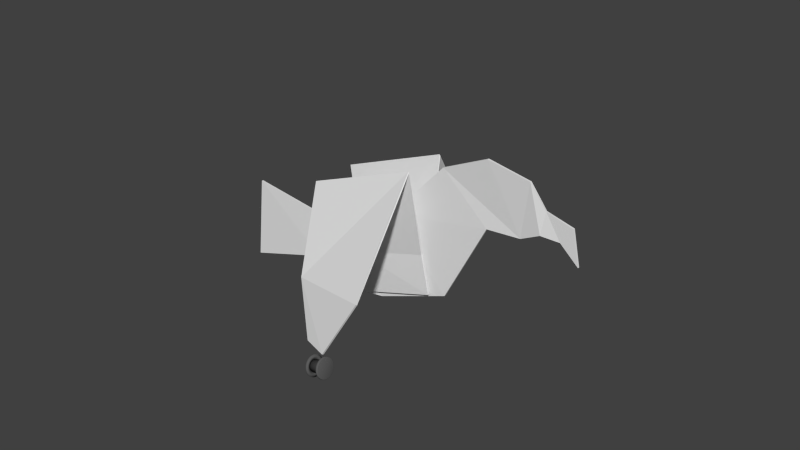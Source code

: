 # Source: eagle.blend  (saved by Blender 2.76.0; exported with 4.5.12 LTS)
import bpy
from mathutils import Matrix  # noqa: F401  (used for matrix-valued properties, if any)

bpy.ops.wm.read_factory_settings(use_empty=True)
scene = bpy.context.scene
scene.name = 'Scene'

# ---- collections
col_collection_1 = bpy.data.collections.new('Collection 1'); scene.collection.children.link(col_collection_1)
col_collection_2 = bpy.data.collections.new('Collection 2'); scene.collection.children.link(col_collection_2)
col_collection_2.hide_render = True
col_collection_2.hide_viewport = True

# ---- materials (node trees are filled in below, after node groups)
mat_material_001 = bpy.data.materials.new('Material.001')
mat_material_001.alpha_threshold = 0.0
mat_material_001.use_transparent_shadow = False
mat_material_001.diffuse_color = (0.1107, 0.1107, 0.1107, 1.0)
mat_material_001.roughness = 0.5
mat_material_001.specular_intensity = 0.4167

# ---- material node trees

# ---- world
world_world = bpy.data.worlds.new('World'); scene.world = world_world
world_world.color = (0.05088, 0.05088, 0.05088)
world_world.use_sun_shadow = False
world_world.sun_shadow_jitter_overblur = 0.0
world_world.cycles.sampling_method = 'MANUAL'
world_world.cycles.sample_map_resolution = 256

# ---- meshes
me_plane = bpy.data.meshes.new('Plane')
me_plane.from_pydata([(2.42, 0.007947, 2.803), (1.494, -0.01307, 3.217), (1.96, -0.01157, 3.128), (2.125, 0.01203, 2.879), (0.972, 0.01166, 2.975), (0.3535, -0.01169, 2.302), (-0.5822, 0.01105, 1.953), (-1.538, 0.007658, 2.097), (-0.6796, -0.01031, 1.459), (0.2027, 0.008206, 1.281), (1.038, -0.01344, 1.609), (1.507, -0.007415, 2.506), (1.875, 0.006997, 2.524), (2.504, -0.008006, 2.45), (2.293, 0.009945, 2.622), (2.092, -0.012, 2.635), (-0.2344, -0.0118, 1.231), (0.7698, -0.05273, 1.997), (-0.09762, -0.0536, 1.739), (0.7414, -0.2396, 2.949), (-0.4545, -0.2625, 2.505), (-0.2511, -0.735, 1.661), (0.688, -0.9551, 1.8), (0.312, -1.05, 1.128), (0.02996, -0.9609, 1.134), (0.7736, 0.0568, 1.996), (-0.09967, 0.0511, 1.733), (0.7458, 0.2416, 2.948), (-0.4484, 0.2599, 2.489), (-0.256, 0.7164, 1.653), (0.6899, 0.9397, 1.79), (0.312, 1.045, 1.128), (0.02656, 0.9827, 1.146), (-1.619, -0.007161, 1.172), (0.8613, -0.05278, 1.572), (0.09533, -0.03332, 1.316), (0.8627, 0.02827, 1.578), (0.09464, 0.03564, 1.318)], [], [(2, 15, 12), (12, 11, 4), (2, 3, 15), (14, 3, 0), (15, 3, 14), (13, 14, 0), (5, 4, 11), (12, 4, 1), (12, 1, 2), (11, 10, 5), (10, 9, 5), (5, 9, 6), (9, 8, 6), (6, 8, 7), (9, 16, 8), (17, 18, 19), (20, 19, 18), (24, 23, 21), (23, 22, 21), (22, 19, 21), (19, 20, 21), (25, 26, 27), (28, 27, 26), (32, 31, 29), (31, 30, 29), (30, 27, 29), (27, 28, 29), (8, 33, 7), (26, 25, 36, 37), (18, 17, 34, 35)])
me_plane.materials.append(None)
me_plane.use_remesh_preserve_volume = False
me_plane.use_remesh_preserve_attributes = False
me_plane.use_mirror_vertex_groups = False
me_plane.update()
me_cylinder_002 = bpy.data.meshes.new('Cylinder.002')
me_cylinder_002.from_pydata([(4.444, 26.6, 0.5099), (4.639, 26.58, 0.5099), (4.827, 26.52, 0.5099), (5.0, 26.43, 0.5099), (5.151, 26.3, 0.5099), (5.275, 26.15, 0.5099), (5.368, 25.98, 0.5099), (5.425, 25.79, 0.5099), (5.444, 25.6, 0.5099), (5.425, 25.4, 0.5099), (5.368, 25.21, 0.5099), (5.275, 25.04, 0.5099), (5.151, 24.89, 0.5099), (5.0, 24.77, 0.5099), (4.827, 24.67, 0.5099), (4.639, 24.62, 0.5099), (4.444, 24.6, 0.5099), (4.249, 24.62, 0.5099), (4.061, 24.67, 0.5099), (3.888, 24.77, 0.5099), (3.737, 24.89, 0.5099), (3.612, 25.04, 0.5099), (3.52, 25.21, 0.5099), (3.463, 25.4, 0.5099), (3.444, 25.6, 0.5099), (3.463, 25.79, 0.5099), (3.52, 25.98, 0.5099), (3.612, 26.15, 0.5099), (3.737, 26.3, 0.5099), (3.888, 26.43, 0.5099), (4.061, 26.52, 0.5099), (4.249, 26.58, 0.5099), (4.777, 27.27, 0.5099), (4.444, 27.3, 0.5099), (5.097, 27.17, 0.5099), (5.392, 27.01, 0.5099), (5.65, 26.8, 0.5099), (5.862, 26.54, 0.5099), (6.02, 26.25, 0.5099), (6.117, 25.93, 0.5099), (6.15, 25.6, 0.5099), (6.117, 25.26, 0.5099), (6.02, 24.94, 0.5099), (5.862, 24.65, 0.5099), (5.65, 24.39, 0.5099), (5.392, 24.18, 0.5099), (5.097, 24.02, 0.5099), (4.777, 23.92, 0.5099), (4.444, 23.89, 0.5099), (4.111, 23.92, 0.5099), (3.791, 24.02, 0.5099), (3.496, 24.18, 0.5099), (3.238, 24.39, 0.5099), (3.026, 24.65, 0.5099), (2.868, 24.94, 0.5099), (2.771, 25.26, 0.5099), (2.738, 25.6, 0.5099), (2.771, 25.93, 0.5099), (2.868, 26.25, 0.5099), (3.026, 26.54, 0.5099), (3.238, 26.8, 0.5099), (3.496, 27.01, 0.5099), (3.791, 27.17, 0.5099), (4.111, 27.27, 0.5099), (4.758, 27.18, 0.6451), (4.777, 27.27, 0.5495), (4.765, 27.21, 0.6379), (4.771, 27.24, 0.6171), (4.775, 27.26, 0.5861), (4.444, 27.3, 0.5495), (4.444, 27.21, 0.6451), (4.444, 27.29, 0.5861), (4.444, 27.27, 0.6171), (4.444, 27.24, 0.6379), (5.06, 27.08, 0.6451), (5.097, 27.17, 0.5495), (5.074, 27.12, 0.6379), (5.086, 27.15, 0.6171), (5.094, 27.17, 0.5861), (5.338, 26.93, 0.6451), (5.392, 27.01, 0.5495), (5.359, 26.97, 0.6379), (5.376, 26.99, 0.6171), (5.387, 27.01, 0.5861), (5.582, 26.73, 0.6451), (5.65, 26.8, 0.5495), (5.608, 26.76, 0.6379), (5.63, 26.78, 0.6171), (5.645, 26.8, 0.5861), (5.782, 26.49, 0.6451), (5.862, 26.54, 0.5495), (5.813, 26.51, 0.6379), (5.839, 26.53, 0.6171), (5.856, 26.54, 0.5861), (5.931, 26.21, 0.6451), (6.02, 26.25, 0.5495), (5.965, 26.23, 0.6379), (5.994, 26.24, 0.6171), (6.013, 26.25, 0.5861), (6.023, 25.91, 0.6451), (6.117, 25.93, 0.5495), (6.059, 25.92, 0.6379), (6.089, 25.92, 0.6171), (6.11, 25.93, 0.5861), (6.053, 25.6, 0.6451), (6.15, 25.6, 0.5495), (6.09, 25.6, 0.6379), (6.121, 25.6, 0.6171), (6.142, 25.6, 0.5861), (6.023, 25.28, 0.6451), (6.117, 25.26, 0.5495), (6.059, 25.28, 0.6379), (6.089, 25.27, 0.6171), (6.11, 25.27, 0.5861), (5.931, 24.98, 0.6451), (6.02, 24.94, 0.5495), (5.965, 24.97, 0.6379), (5.994, 24.95, 0.6171), (6.013, 24.95, 0.5861), (5.782, 24.7, 0.6451), (5.862, 24.65, 0.5495), (5.813, 24.68, 0.6379), (5.839, 24.66, 0.6171), (5.856, 24.65, 0.5861), (5.582, 24.46, 0.6451), (5.65, 24.39, 0.5495), (5.608, 24.43, 0.6379), (5.63, 24.41, 0.6171), (5.645, 24.4, 0.5861), (5.338, 24.26, 0.6451), (5.392, 24.18, 0.5495), (5.359, 24.23, 0.6379), (5.376, 24.2, 0.6171), (5.387, 24.18, 0.5861), (5.06, 24.11, 0.6451), (5.097, 24.02, 0.5495), (5.074, 24.08, 0.6379), (5.086, 24.05, 0.6171), (5.094, 24.03, 0.5861), (4.758, 24.02, 0.6451), (4.777, 23.92, 0.5495), (4.765, 23.98, 0.6379), (4.771, 23.95, 0.6171), (4.775, 23.93, 0.5861), (4.444, 23.99, 0.6451), (4.444, 23.89, 0.5495), (4.444, 23.95, 0.6379), (4.444, 23.92, 0.6171), (4.444, 23.9, 0.5861), (4.13, 24.02, 0.6451), (4.111, 23.92, 0.5495), (4.123, 23.98, 0.6379), (4.117, 23.95, 0.6171), (4.113, 23.93, 0.5861), (3.828, 24.11, 0.6451), (3.791, 24.02, 0.5495), (3.814, 24.08, 0.6379), (3.802, 24.05, 0.6171), (3.794, 24.03, 0.5861), (3.55, 24.26, 0.6451), (3.496, 24.18, 0.5495), (3.529, 24.23, 0.6379), (3.512, 24.2, 0.6171), (3.5, 24.18, 0.5861), (3.306, 24.46, 0.6451), (3.238, 24.39, 0.5495), (3.28, 24.43, 0.6379), (3.258, 24.41, 0.6171), (3.243, 24.4, 0.5861), (3.106, 24.7, 0.6451), (3.026, 24.65, 0.5495), (3.075, 24.68, 0.6379), (3.049, 24.66, 0.6171), (3.032, 24.65, 0.5861), (2.957, 24.98, 0.6451), (2.868, 24.94, 0.5495), (2.923, 24.97, 0.6379), (2.894, 24.95, 0.6171), (2.875, 24.95, 0.5861), (2.865, 25.28, 0.6451), (2.771, 25.26, 0.5495), (2.829, 25.28, 0.6379), (2.799, 25.27, 0.6171), (2.778, 25.27, 0.5861), (2.834, 25.6, 0.6451), (2.738, 25.6, 0.5495), (2.798, 25.6, 0.6379), (2.766, 25.6, 0.6171), (2.746, 25.6, 0.5861), (2.865, 25.91, 0.6451), (2.771, 25.93, 0.5495), (2.829, 25.92, 0.6379), (2.799, 25.92, 0.6171), (2.778, 25.93, 0.5861), (2.957, 26.21, 0.6451), (2.868, 26.25, 0.5495), (2.923, 26.23, 0.6379), (2.894, 26.24, 0.6171), (2.875, 26.25, 0.5861), (3.106, 26.49, 0.6451), (3.026, 26.54, 0.5495), (3.075, 26.51, 0.6379), (3.049, 26.53, 0.6171), (3.032, 26.54, 0.5861), (3.306, 26.73, 0.6451), (3.238, 26.8, 0.5495), (3.28, 26.76, 0.6379), (3.258, 26.78, 0.6171), (3.243, 26.8, 0.5861), (3.55, 26.93, 0.6451), (3.496, 27.01, 0.5495), (3.529, 26.97, 0.6379), (3.512, 26.99, 0.6171), (3.5, 27.01, 0.5861), (3.828, 27.08, 0.6451), (3.791, 27.17, 0.5495), (3.814, 27.12, 0.6379), (3.802, 27.15, 0.6171), (3.794, 27.17, 0.5861), (4.13, 27.18, 0.6451), (4.111, 27.27, 0.5495), (4.123, 27.21, 0.6379), (4.117, 27.24, 0.6171), (4.113, 27.26, 0.5861), (4.437, 26.59, -0.3486), (4.632, 26.58, -0.349), (4.819, 26.52, -0.3495), (4.992, 26.43, -0.35), (5.144, 26.3, -0.3505), (5.268, 26.15, -0.351), (5.36, 25.98, -0.3515), (5.417, 25.79, -0.352), (5.437, 25.59, -0.3524), (5.417, 25.4, -0.3527), (5.36, 25.21, -0.353), (5.268, 25.04, -0.3531), (5.144, 24.89, -0.3532), (4.992, 24.76, -0.3531), (4.819, 24.67, -0.353), (4.632, 24.61, -0.3527), (4.437, 24.59, -0.3524), (4.241, 24.61, -0.352), (4.054, 24.67, -0.3515), (3.881, 24.76, -0.351), (3.729, 24.89, -0.3505), (3.605, 25.04, -0.35), (3.513, 25.21, -0.3494), (3.456, 25.4, -0.349), (3.437, 25.59, -0.3486), (3.456, 25.79, -0.3482), (3.513, 25.98, -0.348), (3.605, 26.15, -0.3478), (3.729, 26.3, -0.3478), (3.881, 26.43, -0.3478), (4.054, 26.52, -0.348), (4.241, 26.58, -0.3482), (4.769, 27.27, -0.3479), (4.437, 27.3, -0.3472), (5.089, 27.17, -0.3487), (5.384, 27.01, -0.3496), (5.643, 26.8, -0.3505), (5.855, 26.54, -0.3514), (6.012, 26.25, -0.3523), (6.109, 25.93, -0.353), (6.142, 25.59, -0.3537), (6.109, 25.26, -0.3543), (6.012, 24.94, -0.3547), (5.855, 24.65, -0.355), (5.643, 24.39, -0.3551), (5.384, 24.18, -0.355), (5.089, 24.02, -0.3547), (4.769, 23.92, -0.3543), (4.437, 23.89, -0.3537), (4.104, 23.92, -0.353), (3.784, 24.02, -0.3522), (3.489, 24.18, -0.3514), (3.23, 24.39, -0.3505), (3.018, 24.65, -0.3496), (2.861, 24.94, -0.3487), (2.764, 25.26, -0.3479), (2.731, 25.59, -0.3472), (2.764, 25.93, -0.3467), (2.861, 26.25, -0.3462), (3.018, 26.54, -0.346), (3.23, 26.8, -0.3459), (3.489, 27.01, -0.346), (3.784, 27.17, -0.3462), (4.104, 27.27, -0.3467), (4.749, 27.17, -0.4833), (4.769, 27.27, -0.3875), (4.757, 27.21, -0.4759), (4.763, 27.24, -0.4552), (4.767, 27.26, -0.4241), (4.436, 27.3, -0.3868), (4.435, 27.21, -0.4826), (4.436, 27.29, -0.4234), (4.436, 27.27, -0.4545), (4.435, 27.24, -0.4753), (5.051, 27.08, -0.484), (5.089, 27.17, -0.3883), (5.065, 27.12, -0.4767), (5.078, 27.15, -0.4559), (5.086, 27.16, -0.4249), (5.33, 26.93, -0.4849), (5.384, 27.01, -0.3891), (5.35, 26.96, -0.4775), (5.368, 26.99, -0.4568), (5.379, 27.01, -0.4257), (5.573, 26.73, -0.4857), (5.642, 26.8, -0.39), (5.599, 26.76, -0.4784), (5.622, 26.78, -0.4577), (5.637, 26.8, -0.4266), (5.774, 26.49, -0.4865), (5.854, 26.54, -0.3909), (5.804, 26.51, -0.4793), (5.83, 26.53, -0.4586), (5.848, 26.54, -0.4275), (5.922, 26.21, -0.4874), (6.012, 26.25, -0.3918), (5.956, 26.23, -0.4801), (5.985, 26.24, -0.4594), (6.005, 26.25, -0.4284), (6.014, 25.91, -0.4881), (6.109, 25.93, -0.3926), (6.05, 25.92, -0.4809), (6.081, 25.92, -0.4602), (6.102, 25.93, -0.4292), (6.045, 25.6, -0.4888), (6.142, 25.6, -0.3933), (6.082, 25.6, -0.4815), (6.113, 25.6, -0.4609), (6.134, 25.6, -0.4299), (6.014, 25.28, -0.4893), (6.109, 25.26, -0.3938), (6.05, 25.27, -0.4821), (6.081, 25.27, -0.4614), (6.102, 25.26, -0.4304), (5.922, 24.98, -0.4897), (6.012, 24.94, -0.3942), (5.956, 24.97, -0.4825), (5.985, 24.95, -0.4618), (6.005, 24.95, -0.4308), (5.774, 24.7, -0.4899), (5.854, 24.65, -0.3945), (5.804, 24.68, -0.4828), (5.83, 24.66, -0.4621), (5.848, 24.65, -0.4311), (5.573, 24.46, -0.49), (5.642, 24.39, -0.3946), (5.599, 24.43, -0.4828), (5.622, 24.41, -0.4622), (5.637, 24.39, -0.4312), (5.329, 24.26, -0.4899), (5.384, 24.18, -0.3945), (5.35, 24.23, -0.4828), (5.368, 24.2, -0.4621), (5.379, 24.18, -0.4311), (5.051, 24.11, -0.4897), (5.089, 24.02, -0.3942), (5.065, 24.08, -0.4825), (5.077, 24.05, -0.4618), (5.086, 24.03, -0.4308), (4.749, 24.02, -0.4893), (4.769, 23.92, -0.3938), (4.757, 23.98, -0.4821), (4.763, 23.95, -0.4614), (4.767, 23.93, -0.4304), (4.435, 23.99, -0.4887), (4.436, 23.89, -0.3932), (4.435, 23.95, -0.4815), (4.436, 23.92, -0.4608), (4.436, 23.9, -0.4298), (4.121, 24.02, -0.4881), (4.103, 23.92, -0.3925), (4.114, 23.98, -0.4809), (4.108, 23.95, -0.4602), (4.105, 23.93, -0.4292), (3.819, 24.11, -0.4873), (3.783, 24.02, -0.3917), (3.805, 24.08, -0.4801), (3.794, 24.05, -0.4594), (3.786, 24.03, -0.4284), (3.541, 24.26, -0.4865), (3.489, 24.18, -0.3909), (3.521, 24.23, -0.4793), (3.504, 24.2, -0.4585), (3.492, 24.18, -0.4275), (3.297, 24.46, -0.4857), (3.23, 24.39, -0.39), (3.271, 24.43, -0.4784), (3.249, 24.41, -0.4577), (3.235, 24.39, -0.4266), (3.097, 24.7, -0.4848), (3.018, 24.65, -0.3891), (3.067, 24.68, -0.4775), (3.041, 24.66, -0.4568), (3.024, 24.65, -0.4257), (2.948, 24.98, -0.484), (2.86, 24.94, -0.3882), (2.914, 24.97, -0.4767), (2.886, 24.95, -0.4559), (2.867, 24.95, -0.4249), (2.857, 25.28, -0.4833), (2.763, 25.26, -0.3874), (2.821, 25.27, -0.4759), (2.79, 25.27, -0.4551), (2.77, 25.26, -0.4241), (2.826, 25.6, -0.4826), (2.731, 25.6, -0.3867), (2.789, 25.6, -0.4753), (2.758, 25.6, -0.4545), (2.738, 25.6, -0.4234), (2.857, 25.91, -0.4821), (2.763, 25.93, -0.3862), (2.821, 25.92, -0.4747), (2.79, 25.92, -0.4539), (2.77, 25.93, -0.4228), (2.948, 26.21, -0.4817), (2.86, 26.25, -0.3858), (2.914, 26.23, -0.4743), (2.886, 26.24, -0.4535), (2.867, 26.25, -0.4224), (3.097, 26.49, -0.4814), (3.018, 26.54, -0.3855), (3.067, 26.51, -0.4741), (3.041, 26.53, -0.4532), (3.024, 26.54, -0.4221), (3.297, 26.73, -0.4814), (3.23, 26.8, -0.3854), (3.271, 26.76, -0.474), (3.249, 26.78, -0.4531), (3.235, 26.8, -0.422), (3.541, 26.93, -0.4814), (3.489, 27.01, -0.3855), (3.521, 26.96, -0.4741), (3.504, 26.99, -0.4532), (3.492, 27.01, -0.4221), (3.819, 27.08, -0.4817), (3.783, 27.17, -0.3858), (3.805, 27.12, -0.4743), (3.794, 27.15, -0.4535), (3.786, 27.16, -0.4224), (4.121, 27.17, -0.4821), (4.103, 27.27, -0.3862), (4.114, 27.21, -0.4747), (4.108, 27.24, -0.4539), (4.105, 27.26, -0.4228)], [], [(10, 9, 41, 42), (33, 63, 220, 69), (19, 18, 50, 51), (28, 27, 59, 60), (6, 5, 37, 38), (15, 14, 46, 47), (24, 23, 55, 56), (2, 1, 32, 34), (11, 10, 42, 43), (20, 19, 51, 52), (29, 28, 60, 61), (7, 6, 38, 39), (16, 15, 47, 48), (25, 24, 56, 57), (3, 2, 34, 35), (12, 11, 43, 44), (21, 20, 52, 53), (30, 29, 61, 62), (8, 7, 39, 40), (17, 16, 48, 49), (26, 25, 57, 58), (4, 3, 35, 36), (13, 12, 44, 45), (22, 21, 53, 54), (31, 30, 62, 63), (9, 8, 40, 41), (18, 17, 49, 50), (27, 26, 58, 59), (5, 4, 36, 37), (14, 13, 45, 46), (23, 22, 54, 55), (1, 0, 33, 32), (0, 31, 63, 33), (34, 32, 65, 75), (61, 60, 205, 210), (48, 47, 140, 145), (32, 33, 69, 65), (62, 61, 210, 215), (49, 48, 145, 150), (36, 35, 80, 85), (63, 62, 215, 220), (50, 49, 150, 155), (37, 36, 85, 90), (51, 50, 155, 160), (38, 37, 90, 95), (35, 34, 75, 80), (52, 51, 160, 165), (39, 38, 95, 100), (53, 52, 165, 170), (40, 39, 100, 105), (54, 53, 170, 175), (41, 40, 105, 110), (55, 54, 175, 180), (42, 41, 110, 115), (56, 55, 180, 185), (43, 42, 115, 120), (57, 56, 185, 190), (44, 43, 120, 125), (58, 57, 190, 195), (45, 44, 125, 130), (59, 58, 195, 200), (46, 45, 130, 135), (60, 59, 200, 205), (47, 46, 135, 140), (65, 69, 71, 68), (68, 71, 72, 67), (67, 72, 73, 66), (66, 73, 70, 64), (75, 65, 68, 78), (78, 68, 67, 77), (77, 67, 66, 76), (76, 66, 64, 74), (80, 75, 78, 83), (83, 78, 77, 82), (82, 77, 76, 81), (81, 76, 74, 79), (85, 80, 83, 88), (88, 83, 82, 87), (87, 82, 81, 86), (86, 81, 79, 84), (90, 85, 88, 93), (93, 88, 87, 92), (92, 87, 86, 91), (91, 86, 84, 89), (95, 90, 93, 98), (98, 93, 92, 97), (97, 92, 91, 96), (96, 91, 89, 94), (100, 95, 98, 103), (103, 98, 97, 102), (102, 97, 96, 101), (101, 96, 94, 99), (105, 100, 103, 108), (108, 103, 102, 107), (107, 102, 101, 106), (106, 101, 99, 104), (110, 105, 108, 113), (113, 108, 107, 112), (112, 107, 106, 111), (111, 106, 104, 109), (115, 110, 113, 118), (118, 113, 112, 117), (117, 112, 111, 116), (116, 111, 109, 114), (120, 115, 118, 123), (123, 118, 117, 122), (122, 117, 116, 121), (121, 116, 114, 119), (125, 120, 123, 128), (128, 123, 122, 127), (127, 122, 121, 126), (126, 121, 119, 124), (130, 125, 128, 133), (133, 128, 127, 132), (132, 127, 126, 131), (131, 126, 124, 129), (135, 130, 133, 138), (138, 133, 132, 137), (137, 132, 131, 136), (136, 131, 129, 134), (140, 135, 138, 143), (143, 138, 137, 142), (142, 137, 136, 141), (141, 136, 134, 139), (145, 140, 143, 148), (148, 143, 142, 147), (147, 142, 141, 146), (146, 141, 139, 144), (150, 145, 148, 153), (153, 148, 147, 152), (152, 147, 146, 151), (151, 146, 144, 149), (155, 150, 153, 158), (158, 153, 152, 157), (157, 152, 151, 156), (156, 151, 149, 154), (160, 155, 158, 163), (163, 158, 157, 162), (162, 157, 156, 161), (161, 156, 154, 159), (165, 160, 163, 168), (168, 163, 162, 167), (167, 162, 161, 166), (166, 161, 159, 164), (170, 165, 168, 173), (173, 168, 167, 172), (172, 167, 166, 171), (171, 166, 164, 169), (175, 170, 173, 178), (178, 173, 172, 177), (177, 172, 171, 176), (176, 171, 169, 174), (180, 175, 178, 183), (183, 178, 177, 182), (182, 177, 176, 181), (181, 176, 174, 179), (185, 180, 183, 188), (188, 183, 182, 187), (187, 182, 181, 186), (186, 181, 179, 184), (190, 185, 188, 193), (193, 188, 187, 192), (192, 187, 186, 191), (191, 186, 184, 189), (195, 190, 193, 198), (198, 193, 192, 197), (197, 192, 191, 196), (196, 191, 189, 194), (200, 195, 198, 203), (203, 198, 197, 202), (202, 197, 196, 201), (201, 196, 194, 199), (205, 200, 203, 208), (208, 203, 202, 207), (207, 202, 201, 206), (206, 201, 199, 204), (210, 205, 208, 213), (213, 208, 207, 212), (212, 207, 206, 211), (211, 206, 204, 209), (215, 210, 213, 218), (218, 213, 212, 217), (217, 212, 211, 216), (216, 211, 209, 214), (220, 215, 218, 223), (223, 218, 217, 222), (222, 217, 216, 221), (221, 216, 214, 219), (69, 220, 223, 71), (71, 223, 222, 72), (72, 222, 221, 73), (73, 221, 219, 70), (64, 70, 219, 214, 209, 204, 199, 194, 189, 184, 179, 174, 169, 164, 159, 154, 149, 144, 139, 134, 129, 124, 119, 114, 109, 104, 99, 94, 89, 84, 79, 74), (234, 233, 265, 266), (257, 287, 444, 293), (243, 242, 274, 275), (252, 251, 283, 284), (230, 229, 261, 262), (239, 238, 270, 271), (248, 247, 279, 280), (226, 225, 256, 258), (235, 234, 266, 267), (244, 243, 275, 276), (253, 252, 284, 285), (231, 230, 262, 263), (240, 239, 271, 272), (249, 248, 280, 281), (227, 226, 258, 259), (236, 235, 267, 268), (245, 244, 276, 277), (254, 253, 285, 286), (232, 231, 263, 264), (241, 240, 272, 273), (250, 249, 281, 282), (228, 227, 259, 260), (237, 236, 268, 269), (246, 245, 277, 278), (255, 254, 286, 287), (233, 232, 264, 265), (242, 241, 273, 274), (251, 250, 282, 283), (229, 228, 260, 261), (238, 237, 269, 270), (247, 246, 278, 279), (225, 224, 257, 256), (224, 255, 287, 257), (258, 256, 289, 299), (285, 284, 429, 434), (272, 271, 364, 369), (256, 257, 293, 289), (286, 285, 434, 439), (273, 272, 369, 374), (260, 259, 304, 309), (287, 286, 439, 444), (274, 273, 374, 379), (261, 260, 309, 314), (275, 274, 379, 384), (262, 261, 314, 319), (259, 258, 299, 304), (276, 275, 384, 389), (263, 262, 319, 324), (277, 276, 389, 394), (264, 263, 324, 329), (278, 277, 394, 399), (265, 264, 329, 334), (279, 278, 399, 404), (266, 265, 334, 339), (280, 279, 404, 409), (267, 266, 339, 344), (281, 280, 409, 414), (268, 267, 344, 349), (282, 281, 414, 419), (269, 268, 349, 354), (283, 282, 419, 424), (270, 269, 354, 359), (284, 283, 424, 429), (271, 270, 359, 364), (289, 293, 295, 292), (292, 295, 296, 291), (291, 296, 297, 290), (290, 297, 294, 288), (299, 289, 292, 302), (302, 292, 291, 301), (301, 291, 290, 300), (300, 290, 288, 298), (304, 299, 302, 307), (307, 302, 301, 306), (306, 301, 300, 305), (305, 300, 298, 303), (309, 304, 307, 312), (312, 307, 306, 311), (311, 306, 305, 310), (310, 305, 303, 308), (314, 309, 312, 317), (317, 312, 311, 316), (316, 311, 310, 315), (315, 310, 308, 313), (319, 314, 317, 322), (322, 317, 316, 321), (321, 316, 315, 320), (320, 315, 313, 318), (324, 319, 322, 327), (327, 322, 321, 326), (326, 321, 320, 325), (325, 320, 318, 323), (329, 324, 327, 332), (332, 327, 326, 331), (331, 326, 325, 330), (330, 325, 323, 328), (334, 329, 332, 337), (337, 332, 331, 336), (336, 331, 330, 335), (335, 330, 328, 333), (339, 334, 337, 342), (342, 337, 336, 341), (341, 336, 335, 340), (340, 335, 333, 338), (344, 339, 342, 347), (347, 342, 341, 346), (346, 341, 340, 345), (345, 340, 338, 343), (349, 344, 347, 352), (352, 347, 346, 351), (351, 346, 345, 350), (350, 345, 343, 348), (354, 349, 352, 357), (357, 352, 351, 356), (356, 351, 350, 355), (355, 350, 348, 353), (359, 354, 357, 362), (362, 357, 356, 361), (361, 356, 355, 360), (360, 355, 353, 358), (364, 359, 362, 367), (367, 362, 361, 366), (366, 361, 360, 365), (365, 360, 358, 363), (369, 364, 367, 372), (372, 367, 366, 371), (371, 366, 365, 370), (370, 365, 363, 368), (374, 369, 372, 377), (377, 372, 371, 376), (376, 371, 370, 375), (375, 370, 368, 373), (379, 374, 377, 382), (382, 377, 376, 381), (381, 376, 375, 380), (380, 375, 373, 378), (384, 379, 382, 387), (387, 382, 381, 386), (386, 381, 380, 385), (385, 380, 378, 383), (389, 384, 387, 392), (392, 387, 386, 391), (391, 386, 385, 390), (390, 385, 383, 388), (394, 389, 392, 397), (397, 392, 391, 396), (396, 391, 390, 395), (395, 390, 388, 393), (399, 394, 397, 402), (402, 397, 396, 401), (401, 396, 395, 400), (400, 395, 393, 398), (404, 399, 402, 407), (407, 402, 401, 406), (406, 401, 400, 405), (405, 400, 398, 403), (409, 404, 407, 412), (412, 407, 406, 411), (411, 406, 405, 410), (410, 405, 403, 408), (414, 409, 412, 417), (417, 412, 411, 416), (416, 411, 410, 415), (415, 410, 408, 413), (419, 414, 417, 422), (422, 417, 416, 421), (421, 416, 415, 420), (420, 415, 413, 418), (424, 419, 422, 427), (427, 422, 421, 426), (426, 421, 420, 425), (425, 420, 418, 423), (429, 424, 427, 432), (432, 427, 426, 431), (431, 426, 425, 430), (430, 425, 423, 428), (434, 429, 432, 437), (437, 432, 431, 436), (436, 431, 430, 435), (435, 430, 428, 433), (439, 434, 437, 442), (442, 437, 436, 441), (441, 436, 435, 440), (440, 435, 433, 438), (444, 439, 442, 447), (447, 442, 441, 446), (446, 441, 440, 445), (445, 440, 438, 443), (293, 444, 447, 295), (295, 447, 446, 296), (296, 446, 445, 297), (297, 445, 443, 294), (288, 294, 443, 438, 433, 428, 423, 418, 413, 408, 403, 398, 393, 388, 383, 378, 373, 368, 363, 358, 353, 348, 343, 338, 333, 328, 323, 318, 313, 308, 303, 298), (224, 0, 1, 225), (225, 1, 2, 226), (226, 2, 3, 227), (227, 3, 4, 228), (228, 4, 5, 229), (229, 5, 6, 230), (230, 6, 7, 231), (231, 7, 8, 232), (232, 8, 9, 233), (233, 9, 10, 234), (234, 10, 11, 235), (235, 11, 12, 236), (236, 12, 13, 237), (237, 13, 14, 238), (238, 14, 15, 239), (239, 15, 16, 240), (240, 16, 17, 241), (241, 17, 18, 242), (242, 18, 19, 243), (243, 19, 20, 244), (244, 20, 21, 245), (245, 21, 22, 246), (246, 22, 23, 247), (247, 23, 24, 248), (248, 24, 25, 249), (249, 25, 26, 250), (250, 26, 27, 251), (251, 27, 28, 252), (252, 28, 29, 253), (253, 29, 30, 254), (255, 31, 0, 224), (254, 30, 31, 255), (224, 225, 226, 227, 228, 229, 230, 231, 232, 233, 234, 235, 236, 237, 238, 239, 240, 241, 242, 243, 244, 245, 246, 247, 248, 249, 250, 251, 252, 253, 254, 255)])
me_cylinder_002.polygons.foreach_set('use_smooth', [True] * 419)
me_cylinder_002.materials.append(mat_material_001)
me_cylinder_002.use_remesh_preserve_volume = False
me_cylinder_002.use_remesh_preserve_attributes = False
me_cylinder_002.use_mirror_vertex_groups = False
me_cylinder_002.update()
arm_armature = bpy.data.armatures.new('Armature')  # bones are not reproduced

# ---- objects
ob_armature = bpy.data.objects.new('Armature', arm_armature)
ob_plane = bpy.data.objects.new('Plane', me_plane)
ob_pin = bpy.data.objects.new('pin', me_cylinder_002)
ob_empty = bpy.data.objects.new('Empty', None)

# ---- transforms, parenting, visibility, modifiers, constraints
ob_armature.location = (0.3928, -0.04371, 1.692)
ob_armature.show_in_front = True
ob_armature.lineart.crease_threshold = 0.0
ob_plane.parent = ob_armature
ob_plane.matrix_parent_inverse = Matrix(((1.0, 0.0, 0.0, -0.3928), (0.0, 1.0, 0.0, 0.04371), (0.0, 0.0, 1.0, -1.692), (0.0, 0.0, 0.0, 1.0)))
ob_plane.location = (0.0, 0.0, 0.0)
ob_plane.lineart.crease_threshold = 0.0
_vg = ob_plane.vertex_groups.new(name='Bone.004')
_vg.add([0, 1, 2, 3, 4, 5, 6, 7, 8, 9, 10, 11, 12, 13, 14, 15, 16, 33], 1.0, 'REPLACE')
_vg = ob_plane.vertex_groups.new(name='Bone')
for _i, _w in zip([17, 18, 34, 35], [1.0, 0.9999, 1.0, 1.0]): _vg.add([_i], _w, 'REPLACE')
_vg = ob_plane.vertex_groups.new(name='Bone.001')
_vg.add([21, 22, 23, 24], 1.0, 'REPLACE')
_vg = ob_plane.vertex_groups.new(name='Bone.002')
_vg.add([25, 26, 36, 37], 1.0, 'REPLACE')
_vg = ob_plane.vertex_groups.new(name='Bone.003')
for _i, _w in zip([29, 30, 31, 32], [0.9999, 1.0, 1.0, 1.0]): _vg.add([_i], _w, 'REPLACE')
_vg = ob_plane.vertex_groups.new(name='Bone.005')
for _i, _w in zip([19, 20], [0.9993, 1.0]): _vg.add([_i], _w, 'REPLACE')
_vg = ob_plane.vertex_groups.new(name='Bone.006')
for _i, _w in zip([27, 28], [1.0, 1.0]): _vg.add([_i], _w, 'REPLACE')
_m = ob_plane.modifiers.new('Solidify', 'SOLIDIFY')
_m.thickness = 0.0192
_m.nonmanifold_thickness_mode = 'FIXED'
_m.nonmanifold_merge_threshold = 0.0003
_m = ob_plane.modifiers.new('Armature', 'ARMATURE')
_m.object = ob_armature
ob_pin.parent = ob_armature
ob_pin.matrix_parent_inverse = Matrix(((0.1029, -0.9775, -0.1844, 0.38), (0.8752, 0.0008204, 0.4838, -2.411), (-0.4728, -0.2112, 0.8555, -1.758), (0.0, 0.0, 0.0, 1.0)))
ob_pin.location = (0.0, 0.0, 1.192e-07)
ob_pin.rotation_euler = (1.571, 0.05619, 9.232e-06)
ob_pin.scale = (0.06686, 0.06687, 0.1453)
ob_pin.lineart.crease_threshold = 0.0
ob_empty.location = (1.24, 0.002125, 2.741)
ob_empty.empty_display_type = 'SPHERE'
ob_empty.empty_display_size = 0.4493
ob_empty.empty_image_offset = (0.0, 0.0)
ob_empty.lineart.crease_threshold = 0.0

# ---- collection membership
col_collection_1.objects.link(ob_armature)
col_collection_1.objects.link(ob_plane)
col_collection_1.objects.link(ob_pin)
col_collection_2.objects.link(ob_empty)

# ---- scene / render settings (as saved in the file)
scene.frame_start = 1; scene.frame_end = 40; scene.frame_set(39)
scene.render.engine = 'BLENDER_EEVEE_NEXT'
scene.render.resolution_percentage = 50
scene.render.fps = 60
scene.render.dither_intensity = 0.0
scene.cycles.use_denoising = False
scene.cycles.samples = 10
scene.cycles.sampling_pattern = 'TABULATED_SOBOL'
scene.cycles.light_sampling_threshold = 0.0
scene.cycles.use_adaptive_sampling = False
scene.cycles.use_light_tree = False
scene.cycles.blur_glossy = 0.0
scene.cycles.pixel_filter_type = 'GAUSSIAN'
scene.cycles.sample_clamp_indirect = 0.0
scene.view_settings.view_transform = 'Standard'
bpy.context.view_layer.update()

# ---- added for rendering (the .blend has no active camera and no usable light): camera, sun
cam_auto = bpy.data.cameras.new('AutoCamera')
cam_auto.lens = 50.0
cam_auto.sensor_width = 36.0
cam_auto.clip_end = 1000.0
ob_auto_camera = bpy.data.objects.new('AutoCamera', cam_auto)
scene.collection.objects.link(ob_auto_camera)
ob_auto_camera.location = (6.77048, -7.59924, 7.25728)
ob_auto_camera.rotation_euler = (1.09748, -7.21219e-08, 0.694738)
scene.camera = ob_auto_camera
light_auto_sun = bpy.data.lights.new('AutoSun', 'SUN')
light_auto_sun.energy = 3.0
light_auto_sun.angle = 0.0523599
ob_auto_sun = bpy.data.objects.new('AutoSun', light_auto_sun)
scene.collection.objects.link(ob_auto_sun)
ob_auto_sun.rotation_euler = (0.872665, 0.174533, 0.523599)
bpy.context.view_layer.update()
